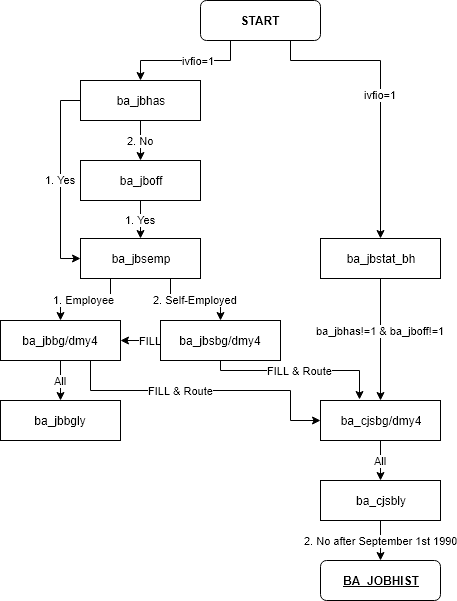

The diagram above was exported from draw.io. Its source (the exported page's mxGraphModel, read from the mxfile embedded in the PNG):
<mxGraphModel dx="498" dy="595" grid="1" gridSize="10" guides="1" tooltips="1" connect="1" arrows="1" fold="1" page="1" pageScale="1" pageWidth="827" pageHeight="1169" math="0" shadow="0">
  <root>
    <mxCell id="0" />
    <mxCell id="1" parent="0" />
    <mxCell id="9oR30n0z8bgHuwxp40CM-2" value="&lt;b&gt;START&lt;/b&gt;" style="rounded=1;whiteSpace=wrap;html=1;" parent="1" vertex="1">
      <mxGeometry x="240" y="40" width="120" height="40" as="geometry" />
    </mxCell>
    <mxCell id="GDIzzUtYWPT5XHLY2W6r-1" value="FILL" style="edgeStyle=orthogonalEdgeStyle;rounded=0;orthogonalLoop=1;jettySize=auto;html=1;exitX=0;exitY=0.5;exitDx=0;exitDy=0;entryX=1;entryY=0.5;entryDx=0;entryDy=0;" parent="1" source="9oR30n0z8bgHuwxp40CM-19" target="9oR30n0z8bgHuwxp40CM-17" edge="1">
      <mxGeometry x="-0.5" relative="1" as="geometry">
        <mxPoint as="offset" />
      </mxGeometry>
    </mxCell>
    <mxCell id="9oR30n0z8bgHuwxp40CM-19" value="ba_jbsbg/dmy4" style="rounded=0;whiteSpace=wrap;html=1;" parent="1" vertex="1">
      <mxGeometry x="200" y="360" width="120" height="40" as="geometry" />
    </mxCell>
    <mxCell id="9oR30n0z8bgHuwxp40CM-24" value="ba_cjsbg/dmy4" style="rounded=0;whiteSpace=wrap;html=1;" parent="1" vertex="1">
      <mxGeometry x="360" y="440" width="120" height="40" as="geometry" />
    </mxCell>
    <mxCell id="9oR30n0z8bgHuwxp40CM-40" value="FILL &amp;amp; Route" style="edgeStyle=orthogonalEdgeStyle;rounded=0;orthogonalLoop=1;jettySize=auto;html=1;exitX=0.5;exitY=1;exitDx=0;exitDy=0;entryX=0.325;entryY=-0.025;entryDx=0;entryDy=0;entryPerimeter=0;" parent="1" source="9oR30n0z8bgHuwxp40CM-19" target="9oR30n0z8bgHuwxp40CM-24" edge="1">
      <mxGeometry relative="1" as="geometry">
        <Array as="points">
          <mxPoint x="260" y="410" />
          <mxPoint x="399" y="410" />
        </Array>
      </mxGeometry>
    </mxCell>
    <mxCell id="9oR30n0z8bgHuwxp40CM-25" value="ba_cjsbly" style="rounded=0;whiteSpace=wrap;html=1;" parent="1" vertex="1">
      <mxGeometry x="360" y="520" width="120" height="40" as="geometry" />
    </mxCell>
    <mxCell id="9oR30n0z8bgHuwxp40CM-23" value="All" style="edgeStyle=orthogonalEdgeStyle;rounded=0;html=1;exitX=0.5;exitY=1;exitDx=0;exitDy=0;entryX=0.5;entryY=0;entryDx=0;entryDy=0;jettySize=auto;orthogonalLoop=1;" parent="1" source="9oR30n0z8bgHuwxp40CM-24" target="9oR30n0z8bgHuwxp40CM-25" edge="1">
      <mxGeometry relative="1" as="geometry" />
    </mxCell>
    <mxCell id="9oR30n0z8bgHuwxp40CM-28" value="" style="group" parent="1" vertex="1" connectable="0">
      <mxGeometry x="40" y="360" width="120" height="120" as="geometry" />
    </mxCell>
    <mxCell id="9oR30n0z8bgHuwxp40CM-17" value="ba_jbbg/dmy4" style="rounded=0;whiteSpace=wrap;html=1;" parent="9oR30n0z8bgHuwxp40CM-28" vertex="1">
      <mxGeometry width="120" height="40" as="geometry" />
    </mxCell>
    <mxCell id="9oR30n0z8bgHuwxp40CM-20" value="ba_jbbgly" style="rounded=0;whiteSpace=wrap;html=1;" parent="9oR30n0z8bgHuwxp40CM-28" vertex="1">
      <mxGeometry y="80" width="120" height="40" as="geometry" />
    </mxCell>
    <mxCell id="9oR30n0z8bgHuwxp40CM-15" value="All" style="edgeStyle=orthogonalEdgeStyle;rounded=0;html=1;exitX=0.5;exitY=1;exitDx=0;exitDy=0;jettySize=auto;orthogonalLoop=1;" parent="9oR30n0z8bgHuwxp40CM-28" source="9oR30n0z8bgHuwxp40CM-17" target="9oR30n0z8bgHuwxp40CM-20" edge="1">
      <mxGeometry relative="1" as="geometry" />
    </mxCell>
    <mxCell id="9oR30n0z8bgHuwxp40CM-12" value="1. Employee&amp;nbsp;" style="edgeStyle=orthogonalEdgeStyle;rounded=0;html=1;exitX=0.25;exitY=1;exitDx=0;exitDy=0;jettySize=auto;orthogonalLoop=1;" parent="1" source="9oR30n0z8bgHuwxp40CM-14" target="9oR30n0z8bgHuwxp40CM-17" edge="1">
      <mxGeometry relative="1" as="geometry" />
    </mxCell>
    <mxCell id="9oR30n0z8bgHuwxp40CM-8" value="ba_jbhas" style="rounded=0;whiteSpace=wrap;html=1;" parent="1" vertex="1">
      <mxGeometry x="120" y="120" width="120" height="40" as="geometry" />
    </mxCell>
    <mxCell id="9oR30n0z8bgHuwxp40CM-37" style="edgeStyle=orthogonalEdgeStyle;rounded=0;orthogonalLoop=1;jettySize=auto;html=1;exitX=0.25;exitY=1;exitDx=0;exitDy=0;" parent="1" source="9oR30n0z8bgHuwxp40CM-2" target="9oR30n0z8bgHuwxp40CM-8" edge="1">
      <mxGeometry relative="1" as="geometry" />
    </mxCell>
    <mxCell id="9oR30n0z8bgHuwxp40CM-44" value="&lt;span style=&quot;font-size: 11px&quot;&gt;ivfio=1&lt;/span&gt;" style="text;html=1;resizable=0;points=[];align=center;verticalAlign=middle;labelBackgroundColor=#ffffff;" parent="9oR30n0z8bgHuwxp40CM-37" vertex="1" connectable="0">
      <mxGeometry x="-0.1846" y="-1" relative="1" as="geometry">
        <mxPoint as="offset" />
      </mxGeometry>
    </mxCell>
    <mxCell id="9oR30n0z8bgHuwxp40CM-11" value="ba_jboff" style="rounded=0;whiteSpace=wrap;html=1;" parent="1" vertex="1">
      <mxGeometry x="120" y="200" width="120" height="40" as="geometry" />
    </mxCell>
    <mxCell id="9oR30n0z8bgHuwxp40CM-39" value="2. No" style="edgeStyle=orthogonalEdgeStyle;rounded=0;orthogonalLoop=1;jettySize=auto;html=1;exitX=0.5;exitY=1;exitDx=0;exitDy=0;" parent="1" source="9oR30n0z8bgHuwxp40CM-8" target="9oR30n0z8bgHuwxp40CM-11" edge="1">
      <mxGeometry relative="1" as="geometry" />
    </mxCell>
    <mxCell id="9oR30n0z8bgHuwxp40CM-14" value="ba_jbsemp" style="rounded=0;whiteSpace=wrap;html=1;" parent="1" vertex="1">
      <mxGeometry x="120" y="278" width="120" height="40" as="geometry" />
    </mxCell>
    <mxCell id="9oR30n0z8bgHuwxp40CM-13" value="2. Self-Employed" style="edgeStyle=orthogonalEdgeStyle;rounded=0;html=1;exitX=0.75;exitY=1;exitDx=0;exitDy=0;entryX=0.5;entryY=0;entryDx=0;entryDy=0;jettySize=auto;orthogonalLoop=1;" parent="1" source="9oR30n0z8bgHuwxp40CM-14" target="9oR30n0z8bgHuwxp40CM-19" edge="1">
      <mxGeometry relative="1" as="geometry" />
    </mxCell>
    <mxCell id="9oR30n0z8bgHuwxp40CM-31" value="1. Yes" style="edgeStyle=orthogonalEdgeStyle;rounded=0;orthogonalLoop=1;jettySize=auto;html=1;exitX=0;exitY=0.5;exitDx=0;exitDy=0;entryX=0;entryY=0.5;entryDx=0;entryDy=0;" parent="1" source="9oR30n0z8bgHuwxp40CM-8" target="9oR30n0z8bgHuwxp40CM-14" edge="1">
      <mxGeometry relative="1" as="geometry" />
    </mxCell>
    <mxCell id="9oR30n0z8bgHuwxp40CM-32" value="1. Yes" style="edgeStyle=orthogonalEdgeStyle;rounded=0;orthogonalLoop=1;jettySize=auto;html=1;exitX=0.5;exitY=1;exitDx=0;exitDy=0;entryX=0.5;entryY=0;entryDx=0;entryDy=0;" parent="1" source="9oR30n0z8bgHuwxp40CM-11" target="9oR30n0z8bgHuwxp40CM-14" edge="1">
      <mxGeometry relative="1" as="geometry" />
    </mxCell>
    <mxCell id="9oR30n0z8bgHuwxp40CM-38" value="ivfio=1" style="edgeStyle=orthogonalEdgeStyle;rounded=0;orthogonalLoop=1;jettySize=auto;html=1;exitX=0.75;exitY=1;exitDx=0;exitDy=0;" parent="1" source="9oR30n0z8bgHuwxp40CM-2" target="9oR30n0z8bgHuwxp40CM-22" edge="1">
      <mxGeometry relative="1" as="geometry">
        <Array as="points">
          <mxPoint x="330" y="100" />
          <mxPoint x="420" y="100" />
        </Array>
      </mxGeometry>
    </mxCell>
    <mxCell id="9oR30n0z8bgHuwxp40CM-35" value="&lt;u&gt;&lt;b&gt;BA_JOBHIST&lt;/b&gt;&lt;/u&gt;" style="rounded=1;whiteSpace=wrap;html=1;" parent="1" vertex="1">
      <mxGeometry x="360" y="600" width="120" height="40" as="geometry" />
    </mxCell>
    <mxCell id="9oR30n0z8bgHuwxp40CM-36" value="2. No after September 1st 1990" style="edgeStyle=orthogonalEdgeStyle;rounded=0;orthogonalLoop=1;jettySize=auto;html=1;exitX=0.5;exitY=1;exitDx=0;exitDy=0;entryX=0.5;entryY=0;entryDx=0;entryDy=0;" parent="1" source="9oR30n0z8bgHuwxp40CM-25" target="9oR30n0z8bgHuwxp40CM-35" edge="1">
      <mxGeometry relative="1" as="geometry" />
    </mxCell>
    <mxCell id="9oR30n0z8bgHuwxp40CM-41" value="FILL &amp;amp; Route&lt;br&gt;" style="edgeStyle=orthogonalEdgeStyle;rounded=0;orthogonalLoop=1;jettySize=auto;html=1;exitX=0.75;exitY=1;exitDx=0;exitDy=0;entryX=0;entryY=0.5;entryDx=0;entryDy=0;" parent="1" source="9oR30n0z8bgHuwxp40CM-17" target="9oR30n0z8bgHuwxp40CM-24" edge="1">
      <mxGeometry x="-0.1724" relative="1" as="geometry">
        <Array as="points">
          <mxPoint x="130" y="430" />
          <mxPoint x="330" y="430" />
          <mxPoint x="330" y="460" />
        </Array>
        <mxPoint as="offset" />
      </mxGeometry>
    </mxCell>
    <mxCell id="9oR30n0z8bgHuwxp40CM-22" value="ba_jbstat_bh" style="rounded=0;whiteSpace=wrap;html=1;" parent="1" vertex="1">
      <mxGeometry x="360" y="278" width="120" height="40" as="geometry" />
    </mxCell>
    <mxCell id="9oR30n0z8bgHuwxp40CM-21" value="ba_jbhas!=1 &amp;amp; ba_jboff!=1&lt;br&gt;" style="edgeStyle=orthogonalEdgeStyle;rounded=0;html=1;exitX=0.5;exitY=1;exitDx=0;exitDy=0;jettySize=auto;orthogonalLoop=1;" parent="1" source="9oR30n0z8bgHuwxp40CM-22" target="9oR30n0z8bgHuwxp40CM-24" edge="1">
      <mxGeometry x="0.1765" y="-20" relative="1" as="geometry">
        <Array as="points" />
        <mxPoint x="20" y="-20" as="offset" />
        <mxPoint x="420" y="279" as="targetPoint" />
      </mxGeometry>
    </mxCell>
  </root>
</mxGraphModel>